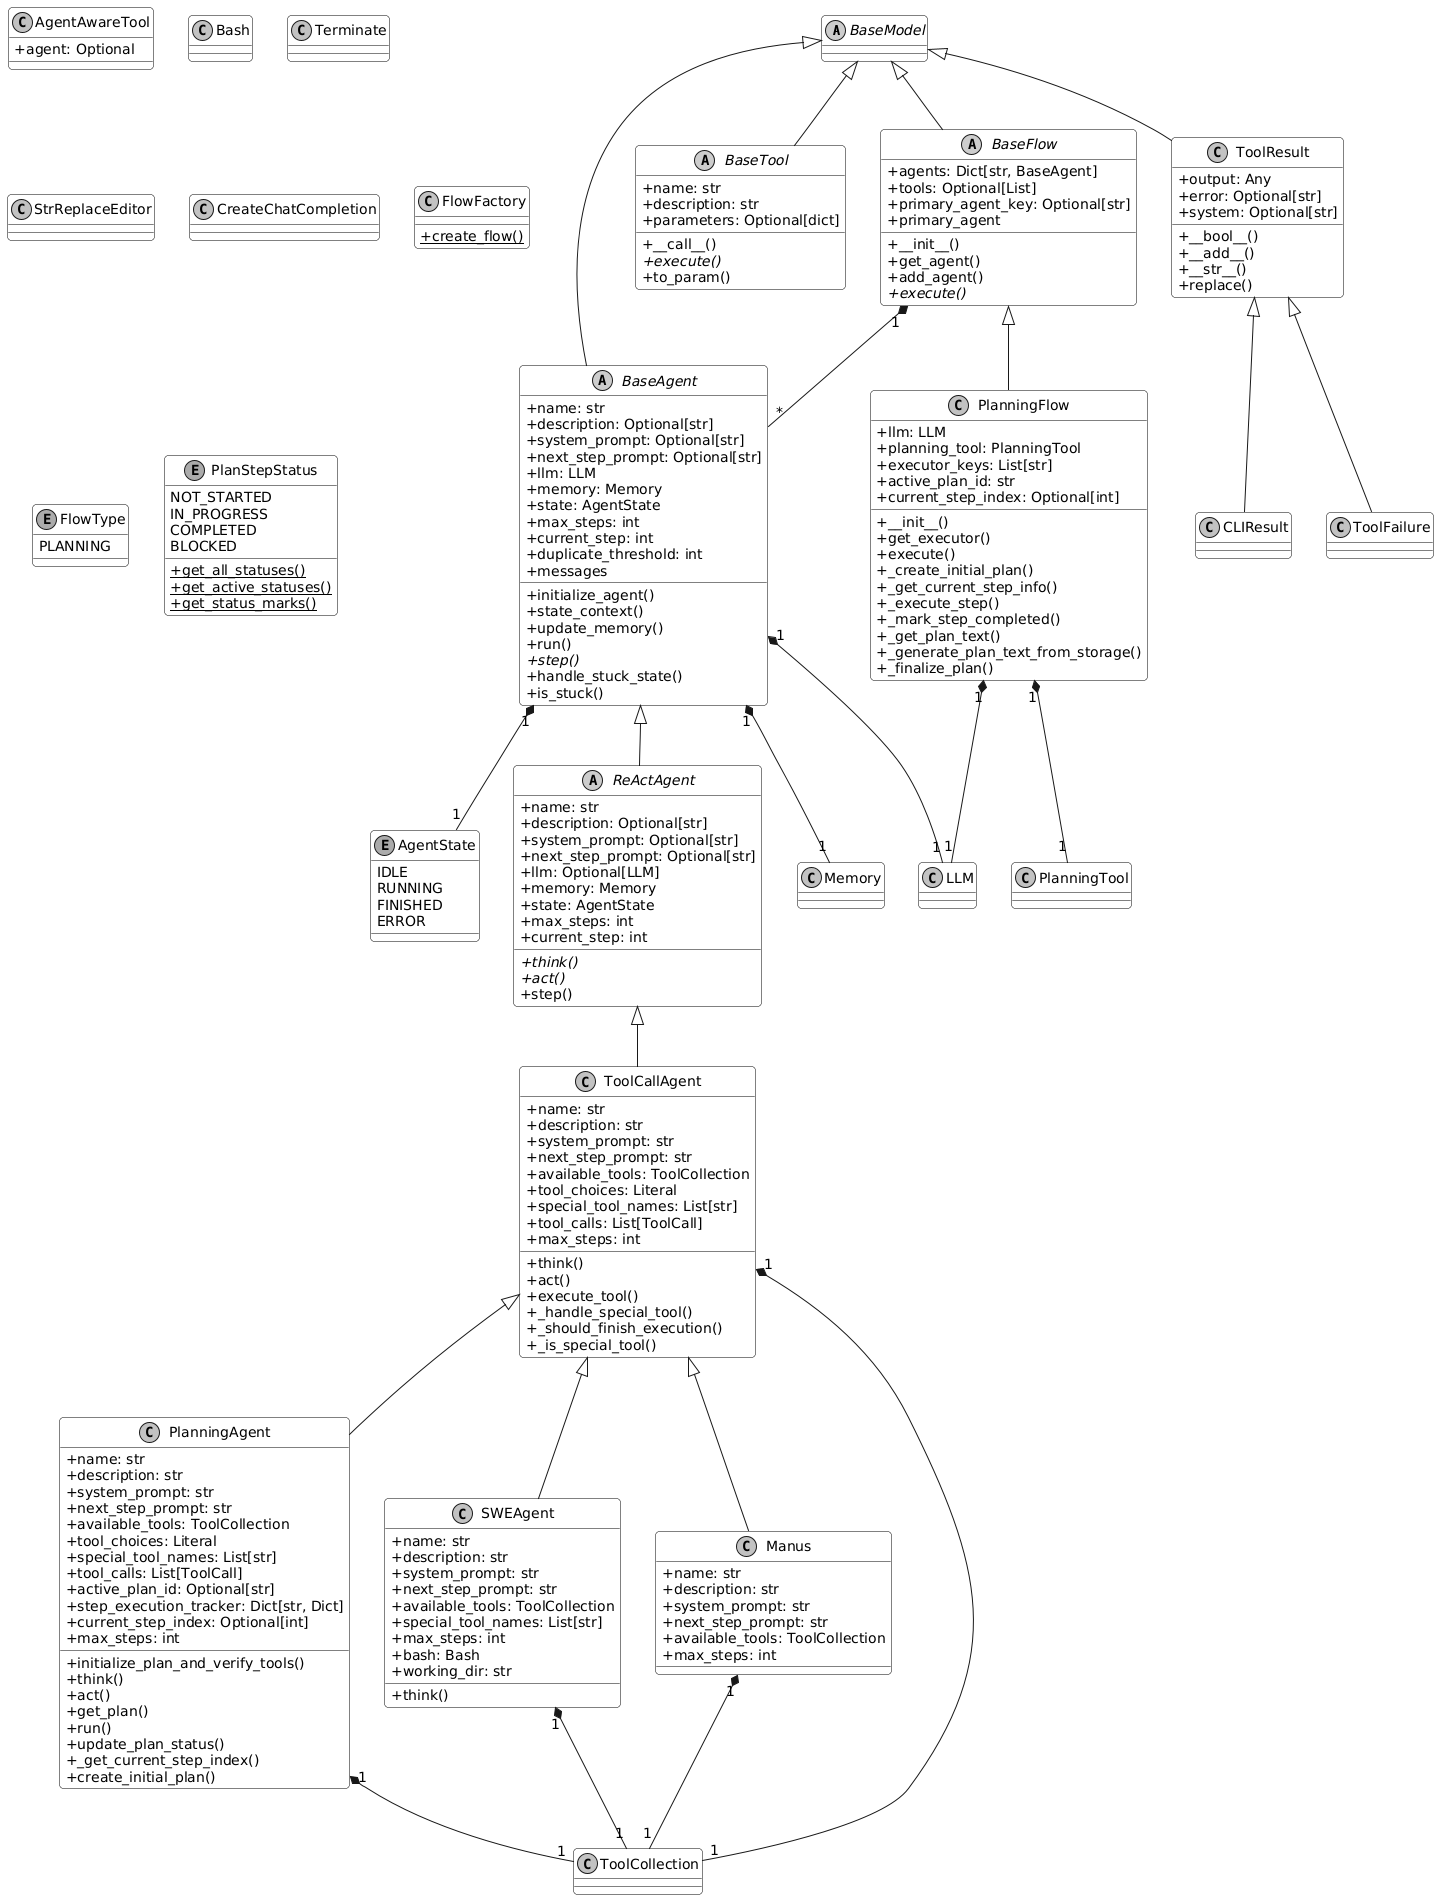

The diagram above was rendered by PlantUML. Its source (embedded in the PNG):
@startuml
' 使用皮肤
skinparam classAttributeIconSize 0
skinparam monochrome true
skinparam shadowing false
skinparam defaultFontName "Microsoft YaHei"
skinparam defaultFontSize 14
skinparam roundCorner 8
skinparam classBackgroundColor white
skinparam classBorderColor black

' 基础类
abstract class BaseModel {
}

' 代理类层次结构
abstract class BaseAgent {
  +name: str
  +description: Optional[str]
  +system_prompt: Optional[str]
  +next_step_prompt: Optional[str]
  +llm: LLM
  +memory: Memory
  +state: AgentState
  +max_steps: int
  +current_step: int
  +duplicate_threshold: int
  +initialize_agent()
  +state_context()
  +update_memory()
  +run()
  +{abstract} step()
  +handle_stuck_state()
  +is_stuck()
  +messages
}

abstract class ReActAgent {
  +name: str
  +description: Optional[str]
  +system_prompt: Optional[str]
  +next_step_prompt: Optional[str]
  +llm: Optional[LLM]
  +memory: Memory
  +state: AgentState
  +max_steps: int
  +current_step: int
  +{abstract} think()
  +{abstract} act()
  +step()
}

class ToolCallAgent {
  +name: str
  +description: str
  +system_prompt: str
  +next_step_prompt: str
  +available_tools: ToolCollection
  +tool_choices: Literal
  +special_tool_names: List[str]
  +tool_calls: List[ToolCall]
  +max_steps: int
  +think()
  +act()
  +execute_tool()
  +_handle_special_tool()
  +_should_finish_execution()
  +_is_special_tool()
}

class PlanningAgent {
  +name: str
  +description: str
  +system_prompt: str
  +next_step_prompt: str
  +available_tools: ToolCollection
  +tool_choices: Literal
  +special_tool_names: List[str]
  +tool_calls: List[ToolCall]
  +active_plan_id: Optional[str]
  +step_execution_tracker: Dict[str, Dict]
  +current_step_index: Optional[int]
  +max_steps: int
  +initialize_plan_and_verify_tools()
  +think()
  +act()
  +get_plan()
  +run()
  +update_plan_status()
  +_get_current_step_index()
  +create_initial_plan()
}

class SWEAgent {
  +name: str
  +description: str
  +system_prompt: str
  +next_step_prompt: str
  +available_tools: ToolCollection
  +special_tool_names: List[str]
  +max_steps: int
  +bash: Bash
  +working_dir: str
  +think()
}

class Manus {
  +name: str
  +description: str
  +system_prompt: str
  +next_step_prompt: str
  +available_tools: ToolCollection
  +max_steps: int
}

' 工具类层次结构
abstract class BaseTool {
  +name: str
  +description: str
  +parameters: Optional[dict]
  +__call__()
  +{abstract} execute()
  +to_param()
}

class ToolResult {
  +output: Any
  +error: Optional[str]
  +system: Optional[str]
  +__bool__()
  +__add__()
  +__str__()
  +replace()
}

class CLIResult {
}

class ToolFailure {
}

class AgentAwareTool {
  +agent: Optional
}

class ToolCollection {
}

class Bash {
}

class Terminate {
}

class StrReplaceEditor {
}

class CreateChatCompletion {
}

class PlanningTool {
}

' 流程类层次结构
abstract class BaseFlow {
  +agents: Dict[str, BaseAgent]
  +tools: Optional[List]
  +primary_agent_key: Optional[str]
  +__init__()
  +primary_agent
  +get_agent()
  +add_agent()
  +{abstract} execute()
}

class PlanningFlow {
  +llm: LLM
  +planning_tool: PlanningTool
  +executor_keys: List[str]
  +active_plan_id: str
  +current_step_index: Optional[int]
  +__init__()
  +get_executor()
  +execute()
  +_create_initial_plan()
  +_get_current_step_info()
  +_execute_step()
  +_mark_step_completed()
  +_get_plan_text()
  +_generate_plan_text_from_storage()
  +_finalize_plan()
}

class FlowFactory {
  +{static} create_flow()
}

' 其他类
class LLM {
}

class Memory {
}

enum AgentState {
  IDLE
  RUNNING
  FINISHED
  ERROR
}

enum FlowType {
  PLANNING
}

enum PlanStepStatus {
  NOT_STARTED
  IN_PROGRESS
  COMPLETED
  BLOCKED
  +{static} get_all_statuses()
  +{static} get_active_statuses()
  +{static} get_status_marks()
}

' 继承关系
BaseModel <|-- BaseAgent
BaseModel <|-- BaseTool
BaseModel <|-- ToolResult
BaseModel <|-- BaseFlow

BaseAgent <|-- ReActAgent
ReActAgent <|-- ToolCallAgent
ToolCallAgent <|-- PlanningAgent
ToolCallAgent <|-- SWEAgent
ToolCallAgent <|-- Manus

ToolResult <|-- CLIResult
ToolResult <|-- ToolFailure

BaseFlow <|-- PlanningFlow

' 关联关系
BaseAgent "1" *-- "1" LLM
BaseAgent "1" *-- "1" Memory
BaseAgent "1" *-- "1" AgentState

ToolCallAgent "1" *-- "1" ToolCollection
PlanningAgent "1" *-- "1" ToolCollection
SWEAgent "1" *-- "1" ToolCollection
Manus "1" *-- "1" ToolCollection

PlanningFlow "1" *-- "1" LLM
PlanningFlow "1" *-- "1" PlanningTool
BaseFlow "1" *-- "*" BaseAgent
@enduml